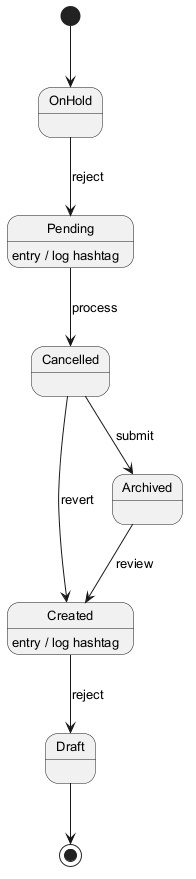

The diagram above was rendered by PlantUML. Its source (embedded in the PNG):
@startuml
skinparam backgroundColor #FFFFFF
skinparam classBackgroundColor #F1F8E9
skinparam classBorderColor #33691E
skinparam defaultFontSize 13
[*] --> OnHold
OnHold --> Pending : reject
Pending --> Cancelled : process
Pending : entry / log hashtag
Cancelled --> Archived : submit
Archived --> Created : review
Created --> Draft : reject
Created : entry / log hashtag
Cancelled --> Created : revert
Draft --> [*]
@enduml